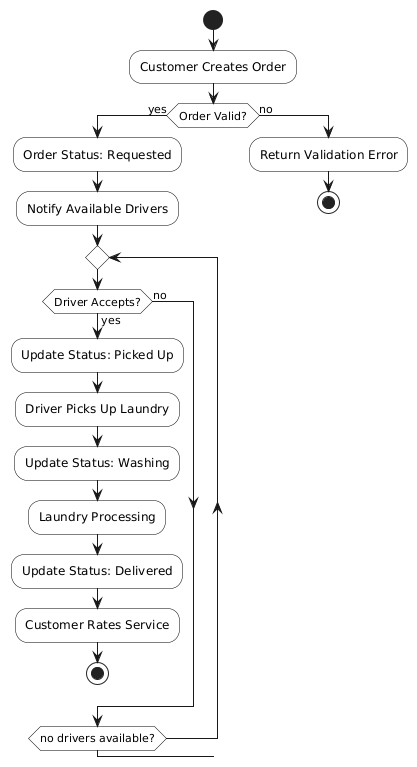

The diagram above was rendered by PlantUML. Its source (embedded in the PNG):
@startuml
skinparam activityDiamondBackgroundColor #FFFFFF
skinparam activityBackgroundColor #FFFFFF
skinparam activityBorderColor #000000
skinparam activityDiamondBorderColor #000000

start
:Customer Creates Order;

if (Order Valid?) then (yes)
  :Order Status: Requested;
  :Notify Available Drivers;
  repeat
    if (Driver Accepts?) then (yes)
      :Update Status: Picked Up;
      :Driver Picks Up Laundry;
      :Update Status: Washing;
      :Laundry Processing;
      :Update Status: Delivered;
      :Customer Rates Service;
      stop
    else (no)
    endif
  repeat while (no drivers available?)
else (no)
  :Return Validation Error;
  stop
endif
@enduml